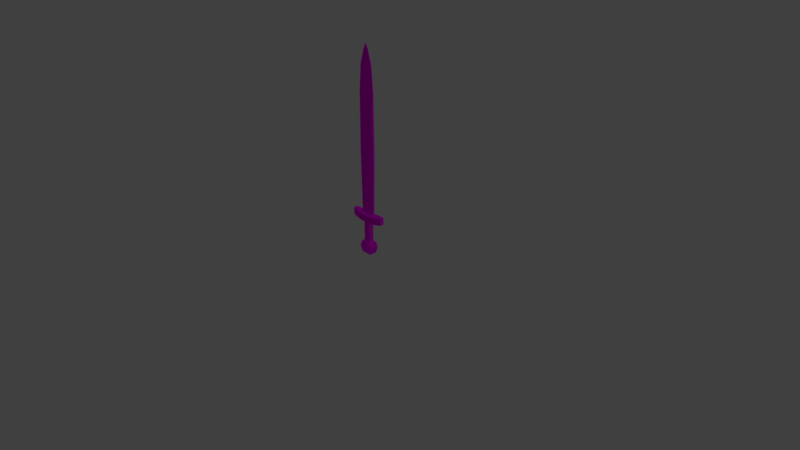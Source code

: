 # Source: Sword.blend  (saved by Blender 2.78.0; exported with 4.5.12 LTS)
import bpy
from mathutils import Matrix  # noqa: F401  (used for matrix-valued properties, if any)

bpy.ops.wm.read_factory_settings(use_empty=True)
scene = bpy.context.scene
scene.name = 'Scene'

# ---- collections
col_collection_1 = bpy.data.collections.new('Collection 1'); scene.collection.children.link(col_collection_1)

# ---- images (referenced by path relative to the original .blend; pixels are not part of the script)
import os
ASSET_DIR = os.environ.get("B2B_ASSET_DIR", "")  # directory of the original .blend (textures are referenced by path, not embedded)
HERE = os.path.dirname(os.path.abspath(__file__))  # packed textures are extracted next to this script under _unpacked/

def load_image(name, relpath, width, height, colorspace="sRGB"):
    """Load a texture the original file referenced (path relative to the .blend, or extracted next to this script)."""
    p = next((c for c in (os.path.join(HERE, relpath), os.path.join(ASSET_DIR, relpath)) if relpath and os.path.exists(c)), "")
    if p:
        img = bpy.data.images.load(p, check_existing=True)
        img.name = name
    else:  # same state as the original file: an image datablock whose file is absent (Cycles renders it pink)
        img = bpy.data.images.new(name, width, height)
        img.source = "FILE"
        img.filepath = "//" + (relpath or name)
    img.colorspace_settings.name = colorspace
    return img
img_sword_texture = load_image('Sword_Texture', 'Sword_Texture.png', 1024, 1024, 'sRGB')

# ---- materials (node trees are filled in below, after node groups)
mat_swordmaterial = bpy.data.materials.new('SwordMaterial')
mat_swordmaterial.alpha_threshold = 0.0
mat_swordmaterial.roughness = 0.5

# ---- material node trees
mat_swordmaterial.use_nodes = True; mat_swordmaterial.node_tree.nodes.clear()
_N = mat_swordmaterial.node_tree.nodes; _L = mat_swordmaterial.node_tree.links
n0 = _N.new('ShaderNodeOutputMaterial'); n0.name = 'Material Output'; n0.location = (300, 300)
n1 = _N.new('ShaderNodeBsdfDiffuse'); n1.name = 'Diffuse BSDF'; n1.location = (10, 300)
n2 = _N.new('ShaderNodeTexImage'); n2.name = 'Image Texture'; n2.location = (-178, 326)
n2.width = 140
n2.image = img_sword_texture
_L.new(n1.outputs[0], n0.inputs[0])
_L.new(n2.outputs[0], n1.inputs[0])
n0.is_active_output = True

# ---- world
world_world = bpy.data.worlds.new('World'); scene.world = world_world
world_world.color = (0.05088, 0.05088, 0.05088)
world_world.use_sun_shadow = False
world_world.sun_shadow_jitter_overblur = 0.0
world_world.cycles.sampling_method = 'MANUAL'

# ---- cameras
cam_camera = bpy.data.cameras.new('Camera')
cam_camera.clip_end = 100.0
cam_camera.lens = 35.0
cam_camera.sensor_width = 32.0
cam_camera.sensor_height = 18.0
cam_camera.ortho_scale = 7.314
cam_camera.dof.focus_distance = 0.0

# ---- lights
light_lamp = bpy.data.lights.new('Lamp', 'POINT')
light_lamp.transmission_factor = 0.0
light_lamp.cutoff_distance = 30.0
light_lamp.use_shadow = False
light_lamp.energy = 100.0
light_lamp.shadow_buffer_clip_start = 1.001
light_lamp.shadow_soft_size = 0.1
light_lamp.shadow_maximum_resolution = 0.006
light_lamp.use_absolute_resolution = True

# ---- meshes
me_cube = bpy.data.meshes.new('Cube')
me_cube.from_pydata([(-0.08207, -0.04117, 0.02343), (-0.1013, -0.0542, 0.1082), (-0.08207, 0.06031, 0.02343), (-0.1013, 0.07334, 0.1082), (0.06755, -0.04117, 0.02343), (0.08676, -0.0542, 0.1082), (0.06755, 0.06031, 0.02343), (0.08676, 0.07334, 0.1082), (-0.08405, -0.04252, 0.1799), (-0.08405, 0.06166, 0.1799), (0.06954, -0.04252, 0.1799), (0.06954, 0.06166, 0.1799), (-0.05733, -0.0244, 0.1799), (-0.05733, 0.04354, 0.1799), (0.04282, -0.0244, 0.1799), (0.04282, 0.04354, 0.1799), (-0.05733, -0.0244, 0.4696), (-0.05733, 0.04354, 0.4696), (0.04282, -0.0244, 0.4696), (0.04282, 0.04354, 0.4696), (-0.05733, -0.0244, 0.5642), (-0.05733, 0.04354, 0.5642), (0.04282, -0.0244, 0.5642), (0.04282, 0.04354, 0.5642), (-0.05733, 0.06623, 0.4696), (0.04282, 0.06623, 0.4696), (0.04282, -0.04709, 0.4696), (-0.05733, -0.04709, 0.4696), (-0.05733, 0.06623, 0.5642), (0.04282, 0.06623, 0.5642), (0.04282, -0.04709, 0.5642), (-0.05733, -0.04709, 0.5642), (-0.1649, -0.01941, 0.479), (-0.1649, 0.03855, 0.479), (0.1504, 0.03855, 0.479), (0.1504, -0.01941, 0.479), (-0.1649, -0.01941, 0.5735), (-0.1649, 0.03855, 0.5735), (0.1504, 0.03855, 0.5735), (0.1504, -0.01941, 0.5735), (0.1504, -0.03877, 0.479), (0.1504, -0.03877, 0.5735), (-0.1649, -0.03877, 0.5735), (-0.1649, -0.03877, 0.479), (-0.1649, 0.05791, 0.479), (-0.1649, 0.05791, 0.5735), (0.1504, 0.05791, 0.5735), (0.1504, 0.05791, 0.479), (-0.2523, -0.008245, 0.4913), (-0.2523, 0.02739, 0.4913), (0.2378, 0.02739, 0.4913), (0.2378, -0.008245, 0.4913), (-0.2523, -0.008245, 0.5859), (-0.2523, 0.02739, 0.5859), (0.2378, 0.02739, 0.5859), (0.2378, -0.008245, 0.5859), (0.2378, -0.02015, 0.4913), (0.2378, -0.02015, 0.5859), (-0.2523, -0.02015, 0.5859), (-0.2523, -0.02015, 0.4913), (-0.2523, 0.03929, 0.4913), (-0.2523, 0.03929, 0.5859), (0.2378, 0.03929, 0.5859), (0.2378, 0.03929, 0.4913), (-0.03644, -0.008925, 0.5651), (-0.03644, 0.02807, 0.5651), (0.02193, 0.02807, 0.5651), (0.02193, -0.008925, 0.5651), (-0.09912, -0.006208, 0.5676), (-0.09912, 0.02535, 0.5676), (0.08461, 0.02535, 0.5676), (0.08461, -0.006208, 0.5676), (-0.03644, 0.00346, 2.483), (-0.03644, 0.01568, 2.483), (0.02193, 0.01568, 2.483), (0.02193, 0.00346, 2.483), (-0.09912, 0.004357, 2.485), (-0.09912, 0.01479, 2.485), (0.08461, 0.01479, 2.485), (0.08461, 0.004357, 2.485), (-0.008081, 0.006863, 2.746), (-0.008081, 0.01228, 2.746), (-0.00643, 0.01228, 2.746), (-0.00643, 0.006863, 2.746), (-0.04327, 0.006032, 2.675), (-0.04327, 0.01311, 2.675), (0.02876, 0.01311, 2.675), (0.02876, 0.006032, 2.675), (-0.0435, 0.02006, 2.157), (-0.1213, 0.01852, 2.16), (0.1068, 0.0006211, 2.16), (0.02899, -0.0009195, 2.157), (-0.1213, 0.0006211, 2.16), (-0.0435, -0.0009195, 2.157), (0.02899, 0.02006, 2.157), (0.1068, 0.01852, 2.16), (-0.04263, 0.02807, 1.361), (0.02812, -0.008925, 1.361), (0.1041, 0.02535, 1.364), (-0.1186, 0.02535, 1.364), (0.1041, -0.006208, 1.364), (-0.1186, -0.006208, 1.364), (-0.04263, -0.008925, 1.361), (0.02812, 0.02807, 1.361), (0.04282, 0.04354, 0.2213), (0.03879, 0.03846, 0.2627), (0.04282, 0.04354, 0.3041), (0.03879, 0.03846, 0.3455), (0.04282, 0.04354, 0.3868), (0.03879, 0.03846, 0.4282), (0.03879, -0.01932, 0.4282), (0.04282, -0.0244, 0.3868), (0.03879, -0.01932, 0.3455), (0.04282, -0.0244, 0.3041), (0.03879, -0.01932, 0.2627), (0.04282, -0.0244, 0.2213), (-0.05733, -0.0244, 0.2213), (-0.0533, -0.01932, 0.2627), (-0.05733, -0.0244, 0.3041), (-0.0533, -0.01932, 0.3455), (-0.05733, -0.0244, 0.3868), (-0.0533, -0.01932, 0.4282), (-0.0533, 0.03846, 0.4282), (-0.05733, 0.04354, 0.3868), (-0.0533, 0.03846, 0.3455), (-0.05733, 0.04354, 0.3041), (-0.0533, 0.03846, 0.2627), (-0.05733, 0.04354, 0.2213), (-0.05446, -0.02245, 0.0523), (-0.06658, -0.03067, 0.1058), (-0.06658, 0.04981, 0.1058), (-0.05446, 0.04159, 0.0523), (0.03995, 0.04159, 0.0523), (0.05207, 0.04981, 0.1058), (0.05207, -0.03067, 0.1058), (0.03995, -0.02245, 0.0523), (-0.05571, 0.04244, 0.151), (0.0412, 0.04244, 0.151), (0.0412, -0.0233, 0.151), (-0.05571, -0.0233, 0.151), (-0.03907, -0.03347, 0.06839), (-0.04724, -0.04452, 0.1045), (-0.04724, 0.06366, 0.1045), (-0.03907, 0.05261, 0.06839), (0.02456, 0.05261, 0.06839), (0.03273, 0.06366, 0.1045), (0.03273, -0.04452, 0.1045), (0.02456, -0.03347, 0.06839), (-0.03992, 0.05375, 0.1349), (0.02541, 0.05375, 0.1349), (0.02541, -0.03461, 0.1349), (-0.03992, -0.03461, 0.1349)], [], [(0, 1, 3, 2), (2, 3, 130, 131), (6, 7, 5, 4), (9, 11, 137, 136), (2, 6, 4, 0), (7, 6, 132, 133), (10, 11, 15, 14), (5, 10, 138, 134), (5, 7, 11, 10), (3, 1, 8, 9), (110, 109, 19, 18), (9, 8, 12, 13), (8, 10, 14, 12), (11, 9, 13, 15), (16, 18, 26, 27), (122, 121, 16, 17), (121, 110, 18, 16), (109, 122, 17, 19), (21, 37, 69, 65), (28, 24, 44, 45), (19, 25, 47, 34), (27, 31, 42, 43), (27, 26, 30, 31), (25, 24, 28, 29), (22, 30, 41, 39), (19, 17, 24, 25), (30, 26, 40, 41), (16, 27, 43, 32), (22, 20, 31, 30), (21, 23, 29, 28), (37, 45, 61, 53), (42, 36, 52, 58), (47, 46, 62, 63), (46, 38, 54, 62), (38, 39, 55, 54), (45, 44, 60, 61), (17, 16, 32, 33), (29, 23, 38, 46), (22, 39, 71, 67), (25, 29, 46, 47), (31, 20, 36, 42), (21, 28, 45, 37), (18, 19, 34, 35), (37, 36, 68, 69), (24, 17, 33, 44), (26, 18, 35, 40), (49, 53, 61, 60), (51, 50, 54, 55), (49, 48, 52, 53), (51, 55, 57, 56), (54, 50, 63, 62), (52, 48, 59, 58), (44, 33, 49, 60), (40, 35, 51, 56), (33, 32, 48, 49), (32, 43, 59, 48), (41, 40, 56, 57), (35, 34, 50, 51), (39, 41, 57, 55), (43, 42, 58, 59), (36, 37, 53, 52), (34, 47, 63, 50), (89, 92, 76, 77), (91, 90, 79, 75), (88, 89, 77, 73), (38, 23, 66, 70), (39, 38, 70, 71), (20, 22, 67, 64), (23, 21, 65, 66), (36, 20, 64, 68), (73, 77, 85, 81), (74, 73, 81, 82), (72, 75, 83, 80), (92, 93, 72, 76), (95, 94, 74, 78), (90, 95, 78, 79), (93, 91, 75, 72), (94, 88, 73, 74), (82, 81, 80, 83), (80, 81, 85, 84), (82, 83, 87, 86), (75, 79, 87, 83), (77, 76, 84, 85), (76, 72, 80, 84), (78, 74, 82, 86), (79, 78, 86, 87), (103, 96, 88, 94), (102, 97, 91, 93), (100, 98, 95, 90), (98, 103, 94, 95), (101, 102, 93, 92), (96, 99, 89, 88), (97, 100, 90, 91), (99, 101, 92, 89), (69, 68, 101, 99), (67, 71, 100, 97), (65, 69, 99, 96), (68, 64, 102, 101), (70, 66, 103, 98), (71, 70, 98, 100), (64, 67, 97, 102), (66, 65, 96, 103), (15, 13, 127, 104), (104, 127, 126, 105), (105, 126, 125, 106), (106, 125, 124, 107), (107, 124, 123, 108), (108, 123, 122, 109), (12, 14, 115, 116), (116, 115, 114, 117), (117, 114, 113, 118), (118, 113, 112, 119), (119, 112, 111, 120), (120, 111, 110, 121), (13, 12, 116, 127), (127, 116, 117, 126), (126, 117, 118, 125), (125, 118, 119, 124), (124, 119, 120, 123), (123, 120, 121, 122), (14, 15, 104, 115), (115, 104, 105, 114), (114, 105, 106, 113), (113, 106, 107, 112), (112, 107, 108, 111), (111, 108, 109, 110), (136, 137, 149, 148), (131, 130, 142, 143), (139, 129, 141, 151), (133, 132, 144, 145), (0, 4, 135, 128), (8, 1, 129, 139), (6, 2, 131, 132), (3, 9, 136, 130), (1, 0, 128, 129), (10, 8, 139, 138), (11, 7, 133, 137), (4, 5, 134, 135), (143, 142, 145, 144), (147, 146, 141, 140), (141, 146, 150, 151), (145, 142, 148, 149), (135, 134, 146, 147), (130, 136, 148, 142), (132, 131, 143, 144), (138, 139, 151, 150), (128, 135, 147, 140), (137, 133, 145, 149), (134, 138, 150, 146), (129, 128, 140, 141)])
_uv = me_cube.uv_layers.new(name='UVMap')
_uv.uv.foreach_set('vector', [0.9553, 0.04114, 0.9605, 0.07564, 0.9101, 0.07564, 0.9152, 0.04114, 0.7535, 0.885, 0.7133, 0.8949, 0.7144, 0.877, 0.7397, 0.8708, 0.8716, 0.8101, 0.8768, 0.8446, 0.8264, 0.8446, 0.8315, 0.8101, 0.6794, 0.886, 0.6794, 0.8105, 0.693, 0.8238, 0.693, 0.8714, 0.9152, 0.3862, 0.9152, 0.3246, 0.9553, 0.3246, 0.9553, 0.3862, 0.7133, 0.8024, 0.7535, 0.8114, 0.7397, 0.8243, 0.7144, 0.8187, 0.5605, 0.892, 0.6017, 0.892, 0.5945, 0.903, 0.5676, 0.903, 0.8319, 0.6936, 0.7977, 0.6848, 0.8113, 0.6701, 0.8328, 0.6757, 0.8264, 0.8446, 0.8768, 0.8446, 0.8722, 0.8743, 0.831, 0.8743, 0.9101, 0.07564, 0.9605, 0.07564, 0.9559, 0.1054, 0.9147, 0.1054, 0.8113, 0.4268, 0.8342, 0.4268, 0.8362, 0.4437, 0.8093, 0.4437, 0.6017, 0.9552, 0.5605, 0.9552, 0.5676, 0.9442, 0.5945, 0.9442, 0.5605, 0.9552, 0.5605, 0.892, 0.5676, 0.903, 0.5676, 0.9442, 0.6017, 0.892, 0.6017, 0.9552, 0.5945, 0.9442, 0.5945, 0.903, 0.7226, 0.4997, 0.7226, 0.4585, 0.7315, 0.4585, 0.7315, 0.4997, 0.829, 0.05808, 0.8062, 0.05808, 0.8042, 0.04114, 0.831, 0.04114, 0.7235, 0.6256, 0.6872, 0.6255, 0.6855, 0.6086, 0.725, 0.6086, 0.7237, 0.05817, 0.6874, 0.05816, 0.6857, 0.04114, 0.7252, 0.04116, 0.5963, 0.7295, 0.5943, 0.7737, 0.5891, 0.7467, 0.5902, 0.7209, 0.5979, 0.4039, 0.5605, 0.4039, 0.5642, 0.36, 0.6016, 0.36, 0.6945, 0.4049, 0.6855, 0.4049, 0.6888, 0.3606, 0.6964, 0.3606, 0.5605, 0.1616, 0.5978, 0.1615, 0.6016, 0.2059, 0.5642, 0.206, 0.5605, 0.1616, 0.5605, 0.1205, 0.5978, 0.1204, 0.5978, 0.1615, 0.5605, 0.445, 0.5605, 0.4039, 0.5979, 0.4039, 0.5979, 0.445, 0.5695, 0.6883, 0.5605, 0.6883, 0.5638, 0.644, 0.5714, 0.644, 0.6957, 0.4585, 0.6957, 0.4997, 0.6867, 0.4997, 0.6867, 0.4585, 0.5978, 0.1204, 0.5605, 0.1205, 0.5642, 0.07657, 0.6016, 0.07651, 0.7213, 0.4461, 0.7303, 0.4461, 0.727, 0.4903, 0.7193, 0.4903, 0.5695, 0.6883, 0.5695, 0.7295, 0.5605, 0.7295, 0.5605, 0.6883, 0.5963, 0.7295, 0.5963, 0.6883, 0.6053, 0.6883, 0.6053, 0.7295, 0.5943, 0.7737, 0.602, 0.7737, 0.5946, 0.8097, 0.5899, 0.8097, 0.5638, 0.7737, 0.5714, 0.7737, 0.5758, 0.8097, 0.5711, 0.8097, 0.5642, 0.4894, 0.6016, 0.4894, 0.6065, 0.5258, 0.5691, 0.5258, 0.602, 0.644, 0.5943, 0.644, 0.5899, 0.6081, 0.5946, 0.6081, 0.5943, 0.644, 0.5714, 0.644, 0.5758, 0.6081, 0.5899, 0.6081, 0.6016, 0.36, 0.5642, 0.36, 0.5691, 0.3247, 0.6065, 0.3246, 0.6945, 0.4461, 0.7213, 0.4461, 0.7193, 0.4903, 0.6964, 0.4903, 0.6053, 0.6883, 0.5963, 0.6883, 0.5943, 0.644, 0.602, 0.644, 0.5695, 0.6883, 0.5714, 0.644, 0.5766, 0.6711, 0.5756, 0.6969, 0.5605, 0.445, 0.5979, 0.445, 0.6016, 0.4894, 0.5642, 0.4894, 0.5605, 0.7295, 0.5695, 0.7295, 0.5714, 0.7737, 0.5638, 0.7737, 0.5963, 0.7295, 0.6053, 0.7295, 0.602, 0.7737, 0.5943, 0.7737, 0.7213, 0.4049, 0.6945, 0.4049, 0.6964, 0.3606, 0.7193, 0.3606, 0.5943, 0.7737, 0.5714, 0.7737, 0.5766, 0.7467, 0.5891, 0.7467, 0.6864, 0.456, 0.6954, 0.456, 0.6964, 0.4903, 0.6888, 0.4903, 0.7303, 0.4049, 0.7213, 0.4049, 0.7193, 0.3606, 0.727, 0.3606, 0.934, 0.5074, 0.934, 0.4685, 0.9387, 0.4685, 0.9387, 0.5074, 0.9148, 0.1877, 0.9289, 0.1877, 0.9289, 0.2266, 0.9148, 0.2266, 0.934, 0.5074, 0.9199, 0.5074, 0.9199, 0.4685, 0.934, 0.4685, 0.9148, 0.1877, 0.9148, 0.2266, 0.9101, 0.2266, 0.9101, 0.1877, 0.9289, 0.2266, 0.9289, 0.1877, 0.9336, 0.1877, 0.9336, 0.2266, 0.9199, 0.4685, 0.9199, 0.5074, 0.9152, 0.5074, 0.9152, 0.4685, 0.6888, 0.4903, 0.6964, 0.4903, 0.7009, 0.5263, 0.6962, 0.5263, 0.727, 0.3606, 0.7193, 0.3606, 0.7149, 0.3246, 0.7196, 0.3246, 0.6964, 0.4903, 0.7193, 0.4903, 0.7149, 0.5263, 0.7009, 0.5263, 0.7193, 0.4903, 0.727, 0.4903, 0.7196, 0.5263, 0.7149, 0.5263, 0.6016, 0.07651, 0.5642, 0.07657, 0.5693, 0.0412, 0.6067, 0.04114, 0.7193, 0.3606, 0.6964, 0.3606, 0.7009, 0.3246, 0.7149, 0.3246, 0.5714, 0.644, 0.5638, 0.644, 0.5711, 0.6081, 0.5758, 0.6081, 0.5642, 0.206, 0.6016, 0.2059, 0.6067, 0.2423, 0.5693, 0.2424, 0.5714, 0.7737, 0.5943, 0.7737, 0.5899, 0.8097, 0.5758, 0.8097, 0.6964, 0.3606, 0.6888, 0.3606, 0.6962, 0.3246, 0.7009, 0.3246, 0.4717, 0.695, 0.4788, 0.695, 0.4773, 0.8294, 0.4732, 0.8294, 0.2391, 0.2835, 0.2085, 0.2825, 0.2171, 0.1484, 0.2418, 0.1494, 0.07016, 0.2835, 0.03952, 0.2825, 0.04833, 0.1484, 0.07302, 0.1494, 0.5943, 0.644, 0.5963, 0.6883, 0.5902, 0.6969, 0.5891, 0.6711, 0.5714, 0.644, 0.5943, 0.644, 0.5891, 0.6711, 0.5766, 0.6711, 0.5695, 0.7295, 0.5695, 0.6883, 0.5756, 0.6969, 0.5756, 0.7209, 0.5963, 0.6883, 0.5963, 0.7295, 0.5902, 0.7209, 0.5902, 0.6969, 0.5714, 0.7737, 0.5695, 0.7295, 0.5756, 0.7209, 0.5766, 0.7467, 0.07302, 0.1494, 0.04833, 0.1484, 0.07037, 0.07062, 0.08426, 0.04114, 0.09603, 0.1494, 0.07302, 0.1494, 0.08426, 0.04114, 0.08491, 0.04114, 0.2649, 0.1494, 0.2418, 0.1494, 0.2529, 0.04114, 0.2536, 0.04114, 0.2984, 0.2825, 0.2677, 0.2835, 0.2649, 0.1494, 0.2896, 0.1484, 0.1295, 0.2825, 0.09873, 0.2835, 0.09603, 0.1494, 0.1208, 0.1484, 0.3802, 0.695, 0.3872, 0.695, 0.3858, 0.8294, 0.3816, 0.8294, 0.2677, 0.2835, 0.2391, 0.2835, 0.2418, 0.1494, 0.2649, 0.1494, 0.09873, 0.2835, 0.07016, 0.2835, 0.07302, 0.1494, 0.09603, 0.1494, 0.8264, 0.9566, 0.827, 0.9566, 0.827, 0.9589, 0.8264, 0.9589, 0.4763, 0.9383, 0.4741, 0.9383, 0.4738, 0.9082, 0.4766, 0.9082, 0.3848, 0.9383, 0.3826, 0.9383, 0.3823, 0.9082, 0.3851, 0.9082, 0.2418, 0.1494, 0.2171, 0.1484, 0.2391, 0.07062, 0.2529, 0.04114, 0.4732, 0.8294, 0.4773, 0.8294, 0.4766, 0.9082, 0.4738, 0.9082, 0.2896, 0.1484, 0.2649, 0.1494, 0.2536, 0.04114, 0.2675, 0.07062, 0.1208, 0.1484, 0.09603, 0.1494, 0.08491, 0.04114, 0.09877, 0.07062, 0.3816, 0.8294, 0.3858, 0.8294, 0.3851, 0.9082, 0.3823, 0.9082, 0.09827, 0.611, 0.07038, 0.611, 0.07016, 0.2835, 0.09873, 0.2835, 0.2676, 0.611, 0.2397, 0.611, 0.2391, 0.2835, 0.2677, 0.2835, 0.3775, 0.3679, 0.3899, 0.3679, 0.3872, 0.695, 0.3802, 0.695, 0.1283, 0.61, 0.09827, 0.611, 0.09873, 0.2835, 0.1295, 0.2825, 0.2977, 0.61, 0.2676, 0.611, 0.2677, 0.2835, 0.2984, 0.2825, 0.07038, 0.611, 0.04051, 0.61, 0.03952, 0.2825, 0.07016, 0.2835, 0.2397, 0.611, 0.2099, 0.61, 0.2085, 0.2825, 0.2391, 0.2835, 0.469, 0.3679, 0.4815, 0.3679, 0.4788, 0.695, 0.4717, 0.695, 0.469, 0.04114, 0.4815, 0.04114, 0.4815, 0.3679, 0.469, 0.3679, 0.2427, 0.9384, 0.218, 0.9374, 0.2099, 0.61, 0.2397, 0.611, 0.07292, 0.9385, 0.04829, 0.9375, 0.04051, 0.61, 0.07038, 0.611, 0.2905, 0.9374, 0.2657, 0.9384, 0.2676, 0.611, 0.2977, 0.61, 0.1207, 0.9375, 0.09594, 0.9385, 0.09827, 0.611, 0.1283, 0.61, 0.3775, 0.04114, 0.3899, 0.04114, 0.3899, 0.3679, 0.3775, 0.3679, 0.2657, 0.9384, 0.2427, 0.9384, 0.2397, 0.611, 0.2676, 0.611, 0.09594, 0.9385, 0.07292, 0.9385, 0.07038, 0.611, 0.09827, 0.611, 0.7252, 0.1604, 0.6857, 0.1603, 0.6857, 0.1433, 0.7252, 0.1433, 0.7252, 0.1433, 0.6857, 0.1433, 0.6874, 0.1263, 0.7237, 0.1263, 0.7237, 0.1263, 0.6874, 0.1263, 0.6857, 0.1093, 0.7252, 0.1093, 0.7252, 0.1093, 0.6857, 0.1093, 0.6874, 0.09222, 0.7237, 0.09223, 0.7237, 0.09223, 0.6874, 0.09222, 0.6857, 0.0752, 0.7252, 0.07521, 0.7252, 0.07521, 0.6857, 0.0752, 0.6874, 0.05816, 0.7237, 0.05817, 0.725, 0.7278, 0.6855, 0.7277, 0.6855, 0.7107, 0.725, 0.7108, 0.725, 0.7108, 0.6855, 0.7107, 0.6872, 0.6936, 0.7235, 0.6937, 0.7235, 0.6937, 0.6872, 0.6936, 0.6855, 0.6767, 0.725, 0.6767, 0.725, 0.6767, 0.6855, 0.6767, 0.6872, 0.6596, 0.7235, 0.6596, 0.7235, 0.6596, 0.6872, 0.6596, 0.6855, 0.6426, 0.725, 0.6427, 0.725, 0.6427, 0.6855, 0.6426, 0.6872, 0.6255, 0.7235, 0.6256, 0.831, 0.1602, 0.8042, 0.1602, 0.8042, 0.1432, 0.831, 0.1432, 0.831, 0.1432, 0.8042, 0.1432, 0.8062, 0.1261, 0.829, 0.1261, 0.829, 0.1261, 0.8062, 0.1261, 0.8042, 0.1092, 0.831, 0.1092, 0.831, 0.1092, 0.8042, 0.1092, 0.8062, 0.0921, 0.829, 0.0921, 0.829, 0.0921, 0.8062, 0.0921, 0.8042, 0.07516, 0.831, 0.07516, 0.831, 0.07516, 0.8042, 0.07516, 0.8062, 0.05808, 0.829, 0.05808, 0.8093, 0.3246, 0.8362, 0.3246, 0.8362, 0.3417, 0.8093, 0.3417, 0.8093, 0.3417, 0.8362, 0.3417, 0.8342, 0.3587, 0.8113, 0.3587, 0.8113, 0.3587, 0.8342, 0.3587, 0.8362, 0.3757, 0.8093, 0.3757, 0.8093, 0.3757, 0.8362, 0.3757, 0.8342, 0.3928, 0.8113, 0.3928, 0.8113, 0.3928, 0.8342, 0.3928, 0.8362, 0.4097, 0.8093, 0.4097, 0.8093, 0.4097, 0.8362, 0.4097, 0.8342, 0.4268, 0.8113, 0.4268, 0.7014, 0.8631, 0.7014, 0.8326, 0.7063, 0.8378, 0.7063, 0.8583, 0.7313, 0.8626, 0.7151, 0.8666, 0.7156, 0.8609, 0.7265, 0.858, 0.8187, 0.63, 0.8335, 0.6265, 0.834, 0.6333, 0.824, 0.6356, 0.7151, 0.8293, 0.7313, 0.833, 0.7265, 0.838, 0.7156, 0.8357, 0.8721, 0.6097, 0.8721, 0.6836, 0.8582, 0.6694, 0.8582, 0.6227, 0.7977, 0.6089, 0.8319, 0.6007, 0.8328, 0.617, 0.8113, 0.6222, 0.7535, 0.8114, 0.7535, 0.885, 0.7397, 0.8708, 0.7397, 0.8243, 0.7133, 0.8949, 0.6794, 0.886, 0.693, 0.8714, 0.7144, 0.877, 0.8319, 0.6007, 0.8721, 0.6097, 0.8582, 0.6227, 0.8328, 0.617, 0.7977, 0.6848, 0.7977, 0.6089, 0.8113, 0.6222, 0.8113, 0.6701, 0.6794, 0.8105, 0.7133, 0.8024, 0.7144, 0.8187, 0.693, 0.8238, 0.8721, 0.6836, 0.8319, 0.6936, 0.8328, 0.6757, 0.8582, 0.6694, 0.7296, 0.8611, 0.7153, 0.8648, 0.7153, 0.832, 0.7296, 0.835, 0.848, 0.6596, 0.8338, 0.6633, 0.8338, 0.6305, 0.848, 0.6335, 0.8338, 0.6305, 0.8338, 0.6633, 0.8217, 0.66, 0.8217, 0.6332, 0.7153, 0.832, 0.7153, 0.8648, 0.7033, 0.8615, 0.7033, 0.8347, 0.8508, 0.6622, 0.8335, 0.6665, 0.834, 0.6603, 0.8457, 0.6573, 0.7151, 0.8666, 0.7014, 0.8631, 0.7063, 0.8583, 0.7156, 0.8609, 0.7313, 0.833, 0.7313, 0.8626, 0.7265, 0.858, 0.7265, 0.838, 0.8187, 0.6627, 0.8187, 0.63, 0.824, 0.6356, 0.824, 0.6576, 0.8508, 0.6303, 0.8508, 0.6622, 0.8457, 0.6573, 0.8457, 0.6358, 0.7014, 0.8326, 0.7151, 0.8293, 0.7156, 0.8357, 0.7063, 0.8378, 0.8335, 0.6665, 0.8187, 0.6627, 0.824, 0.6576, 0.834, 0.6603, 0.8335, 0.6265, 0.8508, 0.6303, 0.8457, 0.6358, 0.834, 0.6333])
me_cube.materials.append(mat_swordmaterial)
me_cube.use_remesh_preserve_volume = False
me_cube.use_remesh_preserve_attributes = False
me_cube.use_mirror_vertex_groups = False
me_cube.update()

# ---- objects
ob_sword = bpy.data.objects.new('Sword', me_cube)
ob_lamp = bpy.data.objects.new('Lamp', light_lamp)
ob_camera = bpy.data.objects.new('Camera', cam_camera)

# ---- transforms, parenting, visibility, modifiers, constraints
ob_sword.location = (0.0, 0.0, 0.0)
ob_sword.lock_rotations_4d = False
ob_sword.empty_display_type = 'ARROWS'
ob_sword.lineart.crease_threshold = 0.0
ob_lamp.location = (4.076, 1.005, 5.904)
ob_lamp.rotation_euler = (0.6503, 0.05522, 1.866)
ob_lamp.lock_rotations_4d = False
ob_lamp.empty_display_type = 'ARROWS'
ob_lamp.color = (0.0, 0.0, 0.0, 0.0)
ob_lamp.lineart.crease_threshold = 0.0
ob_camera.location = (7.481, -6.508, 5.344)
ob_camera.rotation_euler = (1.109, 0.0, 0.8149)
ob_camera.lock_rotations_4d = False
ob_camera.empty_display_type = 'ARROWS'
ob_camera.color = (0.0, 0.0, 0.0, 0.0)
ob_camera.display_type = 'WIRE'
ob_camera.lineart.crease_threshold = 0.0

# ---- collection membership
col_collection_1.objects.link(ob_sword)
col_collection_1.objects.link(ob_lamp)
col_collection_1.objects.link(ob_camera)

# ---- scene / render settings (as saved in the file)
scene.camera = ob_camera
scene.frame_start = 1; scene.frame_end = 250; scene.frame_set(1)
scene.render.engine = 'CYCLES'
scene.render.resolution_percentage = 50
scene.render.dither_intensity = 0.0
scene.cycles.use_denoising = False
scene.cycles.samples = 128
scene.cycles.sampling_pattern = 'TABULATED_SOBOL'
scene.cycles.light_sampling_threshold = 0.0
scene.cycles.use_adaptive_sampling = False
scene.cycles.use_light_tree = False
scene.cycles.blur_glossy = 0.0
scene.cycles.sample_clamp_indirect = 0.0
scene.view_settings.view_transform = 'Standard'
bpy.context.view_layer.update()

